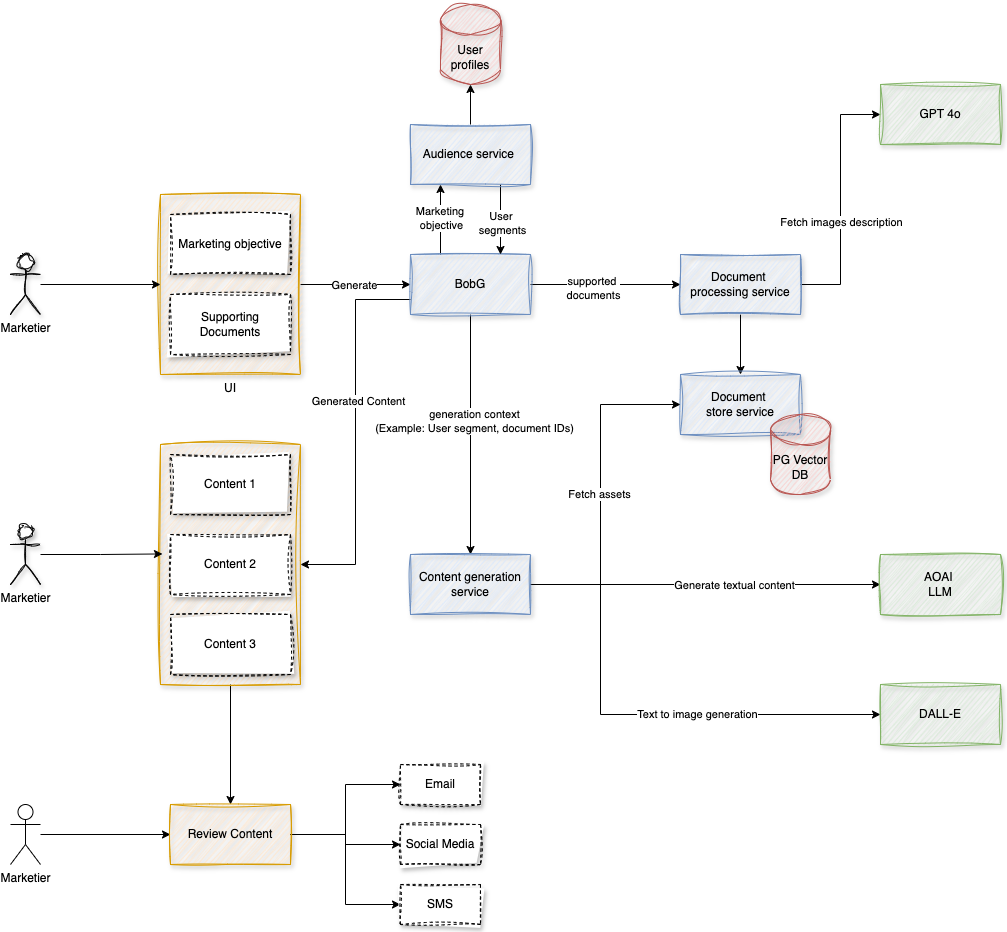

The diagram above was exported from draw.io. Its source (the exported page's mxGraphModel, read from the mxfile embedded in the PNG):
<mxGraphModel dx="1306" dy="1579" grid="1" gridSize="10" guides="1" tooltips="1" connect="1" arrows="1" fold="1" page="1" pageScale="1" pageWidth="1100" pageHeight="850" math="0" shadow="0">
  <root>
    <mxCell id="0" />
    <mxCell id="1" parent="0" />
    <mxCell id="d6W1ZUPJhQGqqKw4U9vN-11" style="edgeStyle=orthogonalEdgeStyle;rounded=0;orthogonalLoop=1;jettySize=auto;html=1;entryX=0;entryY=0.5;entryDx=0;entryDy=0;" edge="1" parent="1" source="d6W1ZUPJhQGqqKw4U9vN-1" target="d6W1ZUPJhQGqqKw4U9vN-10">
      <mxGeometry relative="1" as="geometry" />
    </mxCell>
    <mxCell id="d6W1ZUPJhQGqqKw4U9vN-50" value="Generate" style="edgeLabel;html=1;align=center;verticalAlign=middle;resizable=0;points=[];" vertex="1" connectable="0" parent="d6W1ZUPJhQGqqKw4U9vN-11">
      <mxGeometry x="-0.0364" y="1" relative="1" as="geometry">
        <mxPoint y="1" as="offset" />
      </mxGeometry>
    </mxCell>
    <mxCell id="d6W1ZUPJhQGqqKw4U9vN-1" value="UI" style="rounded=0;whiteSpace=wrap;html=1;labelPosition=center;verticalLabelPosition=bottom;align=center;verticalAlign=top;fillColor=#ffe6cc;strokeColor=#d79b00;sketch=1;curveFitting=1;jiggle=2;shadow=1;" vertex="1" parent="1">
      <mxGeometry x="240" y="110" width="140" height="180" as="geometry" />
    </mxCell>
    <mxCell id="d6W1ZUPJhQGqqKw4U9vN-7" style="edgeStyle=orthogonalEdgeStyle;rounded=0;orthogonalLoop=1;jettySize=auto;html=1;entryX=0;entryY=0.5;entryDx=0;entryDy=0;" edge="1" parent="1" source="d6W1ZUPJhQGqqKw4U9vN-2" target="d6W1ZUPJhQGqqKw4U9vN-1">
      <mxGeometry relative="1" as="geometry" />
    </mxCell>
    <mxCell id="d6W1ZUPJhQGqqKw4U9vN-2" value="Marketier" style="shape=umlActor;verticalLabelPosition=bottom;verticalAlign=top;html=1;outlineConnect=0;shadow=1;sketch=1;curveFitting=1;jiggle=2;" vertex="1" parent="1">
      <mxGeometry x="90" y="170" width="30" height="60" as="geometry" />
    </mxCell>
    <mxCell id="d6W1ZUPJhQGqqKw4U9vN-5" value="Marketing objective" style="rounded=0;whiteSpace=wrap;html=1;dashed=1;sketch=1;curveFitting=1;jiggle=2;shadow=1;" vertex="1" parent="1">
      <mxGeometry x="250" y="130" width="120" height="60" as="geometry" />
    </mxCell>
    <mxCell id="d6W1ZUPJhQGqqKw4U9vN-6" value="Supporting Documents" style="rounded=0;whiteSpace=wrap;html=1;dashed=1;sketch=1;curveFitting=1;jiggle=2;shadow=1;" vertex="1" parent="1">
      <mxGeometry x="250" y="210" width="120" height="60" as="geometry" />
    </mxCell>
    <mxCell id="d6W1ZUPJhQGqqKw4U9vN-17" style="edgeStyle=orthogonalEdgeStyle;rounded=0;orthogonalLoop=1;jettySize=auto;html=1;exitX=0.25;exitY=0;exitDx=0;exitDy=0;entryX=0.25;entryY=1;entryDx=0;entryDy=0;" edge="1" parent="1" source="d6W1ZUPJhQGqqKw4U9vN-10" target="d6W1ZUPJhQGqqKw4U9vN-12">
      <mxGeometry relative="1" as="geometry" />
    </mxCell>
    <mxCell id="d6W1ZUPJhQGqqKw4U9vN-19" value="Marketing&amp;nbsp;&lt;br&gt;objective" style="edgeLabel;html=1;align=center;verticalAlign=middle;resizable=0;points=[];" vertex="1" connectable="0" parent="d6W1ZUPJhQGqqKw4U9vN-17">
      <mxGeometry x="0.0571" relative="1" as="geometry">
        <mxPoint as="offset" />
      </mxGeometry>
    </mxCell>
    <mxCell id="d6W1ZUPJhQGqqKw4U9vN-21" style="edgeStyle=orthogonalEdgeStyle;rounded=0;orthogonalLoop=1;jettySize=auto;html=1;entryX=0;entryY=0.5;entryDx=0;entryDy=0;" edge="1" parent="1" source="d6W1ZUPJhQGqqKw4U9vN-10" target="d6W1ZUPJhQGqqKw4U9vN-20">
      <mxGeometry relative="1" as="geometry" />
    </mxCell>
    <mxCell id="d6W1ZUPJhQGqqKw4U9vN-22" value="supported&amp;nbsp;&lt;div&gt;documents&lt;/div&gt;" style="edgeLabel;html=1;align=center;verticalAlign=middle;resizable=0;points=[];" vertex="1" connectable="0" parent="d6W1ZUPJhQGqqKw4U9vN-21">
      <mxGeometry x="-0.1667" y="-2" relative="1" as="geometry">
        <mxPoint y="1" as="offset" />
      </mxGeometry>
    </mxCell>
    <mxCell id="d6W1ZUPJhQGqqKw4U9vN-32" style="edgeStyle=orthogonalEdgeStyle;rounded=0;orthogonalLoop=1;jettySize=auto;html=1;entryX=0.5;entryY=0;entryDx=0;entryDy=0;" edge="1" parent="1" source="d6W1ZUPJhQGqqKw4U9vN-10" target="d6W1ZUPJhQGqqKw4U9vN-31">
      <mxGeometry relative="1" as="geometry" />
    </mxCell>
    <mxCell id="d6W1ZUPJhQGqqKw4U9vN-42" value="generation context&lt;div&gt;(Example: User segment, document IDs)&lt;/div&gt;" style="edgeLabel;html=1;align=center;verticalAlign=middle;resizable=0;points=[];" vertex="1" connectable="0" parent="d6W1ZUPJhQGqqKw4U9vN-32">
      <mxGeometry x="-0.1208" y="3" relative="1" as="geometry">
        <mxPoint as="offset" />
      </mxGeometry>
    </mxCell>
    <mxCell id="d6W1ZUPJhQGqqKw4U9vN-48" style="edgeStyle=orthogonalEdgeStyle;rounded=0;orthogonalLoop=1;jettySize=auto;html=1;exitX=0;exitY=0.75;exitDx=0;exitDy=0;entryX=1;entryY=0.5;entryDx=0;entryDy=0;" edge="1" parent="1" source="d6W1ZUPJhQGqqKw4U9vN-10" target="d6W1ZUPJhQGqqKw4U9vN-43">
      <mxGeometry relative="1" as="geometry" />
    </mxCell>
    <mxCell id="d6W1ZUPJhQGqqKw4U9vN-51" value="Generated Content" style="edgeLabel;html=1;align=center;verticalAlign=middle;resizable=0;points=[];" vertex="1" connectable="0" parent="d6W1ZUPJhQGqqKw4U9vN-48">
      <mxGeometry x="-0.1707" y="2" relative="1" as="geometry">
        <mxPoint y="1" as="offset" />
      </mxGeometry>
    </mxCell>
    <mxCell id="d6W1ZUPJhQGqqKw4U9vN-10" value="BobG" style="rounded=0;whiteSpace=wrap;html=1;fillColor=#dae8fc;strokeColor=#6c8ebf;sketch=1;curveFitting=1;jiggle=2;shadow=1;" vertex="1" parent="1">
      <mxGeometry x="490" y="170" width="120" height="60" as="geometry" />
    </mxCell>
    <mxCell id="d6W1ZUPJhQGqqKw4U9vN-16" style="edgeStyle=orthogonalEdgeStyle;rounded=0;orthogonalLoop=1;jettySize=auto;html=1;exitX=0.75;exitY=1;exitDx=0;exitDy=0;entryX=0.75;entryY=0;entryDx=0;entryDy=0;" edge="1" parent="1" source="d6W1ZUPJhQGqqKw4U9vN-12" target="d6W1ZUPJhQGqqKw4U9vN-10">
      <mxGeometry relative="1" as="geometry" />
    </mxCell>
    <mxCell id="d6W1ZUPJhQGqqKw4U9vN-18" value="User&amp;nbsp;&lt;div&gt;segments&lt;/div&gt;" style="edgeLabel;html=1;align=center;verticalAlign=middle;resizable=0;points=[];" vertex="1" connectable="0" parent="d6W1ZUPJhQGqqKw4U9vN-16">
      <mxGeometry x="0.0857" y="1" relative="1" as="geometry">
        <mxPoint as="offset" />
      </mxGeometry>
    </mxCell>
    <mxCell id="d6W1ZUPJhQGqqKw4U9vN-12" value="Audience service&amp;nbsp;" style="rounded=0;whiteSpace=wrap;html=1;fillColor=#dae8fc;strokeColor=#6c8ebf;sketch=1;curveFitting=1;jiggle=2;shadow=1;" vertex="1" parent="1">
      <mxGeometry x="490" y="40" width="120" height="60" as="geometry" />
    </mxCell>
    <mxCell id="d6W1ZUPJhQGqqKw4U9vN-14" value="User profiles" style="shape=cylinder3;whiteSpace=wrap;html=1;boundedLbl=1;backgroundOutline=1;size=15;fillColor=#f8cecc;strokeColor=#b85450;sketch=1;curveFitting=1;jiggle=2;shadow=1;" vertex="1" parent="1">
      <mxGeometry x="520" y="-80" width="60" height="80" as="geometry" />
    </mxCell>
    <mxCell id="d6W1ZUPJhQGqqKw4U9vN-15" style="edgeStyle=orthogonalEdgeStyle;rounded=0;orthogonalLoop=1;jettySize=auto;html=1;entryX=0.5;entryY=1;entryDx=0;entryDy=0;entryPerimeter=0;" edge="1" parent="1" source="d6W1ZUPJhQGqqKw4U9vN-12" target="d6W1ZUPJhQGqqKw4U9vN-14">
      <mxGeometry relative="1" as="geometry" />
    </mxCell>
    <mxCell id="d6W1ZUPJhQGqqKw4U9vN-24" style="edgeStyle=orthogonalEdgeStyle;rounded=0;orthogonalLoop=1;jettySize=auto;html=1;entryX=0;entryY=0.5;entryDx=0;entryDy=0;startArrow=none;startFill=0;" edge="1" parent="1" source="d6W1ZUPJhQGqqKw4U9vN-20" target="d6W1ZUPJhQGqqKw4U9vN-23">
      <mxGeometry relative="1" as="geometry" />
    </mxCell>
    <mxCell id="d6W1ZUPJhQGqqKw4U9vN-25" value="Fetch images description" style="edgeLabel;html=1;align=center;verticalAlign=middle;resizable=0;points=[];" vertex="1" connectable="0" parent="d6W1ZUPJhQGqqKw4U9vN-24">
      <mxGeometry x="-0.1708" relative="1" as="geometry">
        <mxPoint y="1" as="offset" />
      </mxGeometry>
    </mxCell>
    <mxCell id="d6W1ZUPJhQGqqKw4U9vN-28" style="edgeStyle=orthogonalEdgeStyle;rounded=0;orthogonalLoop=1;jettySize=auto;html=1;entryX=0.5;entryY=0;entryDx=0;entryDy=0;" edge="1" parent="1" source="d6W1ZUPJhQGqqKw4U9vN-20" target="d6W1ZUPJhQGqqKw4U9vN-27">
      <mxGeometry relative="1" as="geometry" />
    </mxCell>
    <mxCell id="d6W1ZUPJhQGqqKw4U9vN-20" value="Document&amp;nbsp;&lt;div&gt;processing service&lt;/div&gt;" style="rounded=0;whiteSpace=wrap;html=1;fillColor=#dae8fc;strokeColor=#6c8ebf;sketch=1;curveFitting=1;jiggle=2;shadow=1;" vertex="1" parent="1">
      <mxGeometry x="760" y="170" width="120" height="60" as="geometry" />
    </mxCell>
    <mxCell id="d6W1ZUPJhQGqqKw4U9vN-23" value="GPT 4o" style="rounded=0;whiteSpace=wrap;html=1;fillColor=#d5e8d4;strokeColor=#82b366;sketch=1;curveFitting=1;jiggle=2;shadow=1;" vertex="1" parent="1">
      <mxGeometry x="960" width="120" height="60" as="geometry" />
    </mxCell>
    <mxCell id="d6W1ZUPJhQGqqKw4U9vN-27" value="Document&amp;nbsp;&lt;div&gt;store service&lt;/div&gt;" style="rounded=0;whiteSpace=wrap;html=1;fillColor=#dae8fc;strokeColor=#6c8ebf;sketch=1;curveFitting=1;jiggle=2;shadow=1;" vertex="1" parent="1">
      <mxGeometry x="760" y="290" width="120" height="60" as="geometry" />
    </mxCell>
    <mxCell id="d6W1ZUPJhQGqqKw4U9vN-29" value="PG Vector DB" style="shape=cylinder3;whiteSpace=wrap;html=1;boundedLbl=1;backgroundOutline=1;size=15;fillColor=#f8cecc;strokeColor=#b85450;sketch=1;curveFitting=1;jiggle=2;shadow=1;" vertex="1" parent="1">
      <mxGeometry x="850" y="330" width="60" height="80" as="geometry" />
    </mxCell>
    <mxCell id="d6W1ZUPJhQGqqKw4U9vN-33" style="edgeStyle=orthogonalEdgeStyle;rounded=0;orthogonalLoop=1;jettySize=auto;html=1;entryX=0;entryY=0.5;entryDx=0;entryDy=0;" edge="1" parent="1" source="d6W1ZUPJhQGqqKw4U9vN-31" target="d6W1ZUPJhQGqqKw4U9vN-27">
      <mxGeometry relative="1" as="geometry">
        <Array as="points">
          <mxPoint x="680" y="500" />
          <mxPoint x="680" y="320" />
        </Array>
      </mxGeometry>
    </mxCell>
    <mxCell id="d6W1ZUPJhQGqqKw4U9vN-34" value="Fetch assets" style="edgeLabel;html=1;align=center;verticalAlign=middle;resizable=0;points=[];" vertex="1" connectable="0" parent="d6W1ZUPJhQGqqKw4U9vN-33">
      <mxGeometry x="-0.0212" y="2" relative="1" as="geometry">
        <mxPoint y="1" as="offset" />
      </mxGeometry>
    </mxCell>
    <mxCell id="d6W1ZUPJhQGqqKw4U9vN-36" style="edgeStyle=orthogonalEdgeStyle;rounded=0;orthogonalLoop=1;jettySize=auto;html=1;entryX=0;entryY=0.5;entryDx=0;entryDy=0;" edge="1" parent="1" source="d6W1ZUPJhQGqqKw4U9vN-31" target="d6W1ZUPJhQGqqKw4U9vN-35">
      <mxGeometry relative="1" as="geometry" />
    </mxCell>
    <mxCell id="d6W1ZUPJhQGqqKw4U9vN-37" value="Generate textual content" style="edgeLabel;html=1;align=center;verticalAlign=middle;resizable=0;points=[];" vertex="1" connectable="0" parent="d6W1ZUPJhQGqqKw4U9vN-36">
      <mxGeometry x="0.16" y="1" relative="1" as="geometry">
        <mxPoint y="1" as="offset" />
      </mxGeometry>
    </mxCell>
    <mxCell id="d6W1ZUPJhQGqqKw4U9vN-39" style="edgeStyle=orthogonalEdgeStyle;rounded=0;orthogonalLoop=1;jettySize=auto;html=1;entryX=0;entryY=0.5;entryDx=0;entryDy=0;" edge="1" parent="1" source="d6W1ZUPJhQGqqKw4U9vN-31" target="d6W1ZUPJhQGqqKw4U9vN-38">
      <mxGeometry relative="1" as="geometry">
        <Array as="points">
          <mxPoint x="680" y="500" />
          <mxPoint x="680" y="630" />
        </Array>
      </mxGeometry>
    </mxCell>
    <mxCell id="d6W1ZUPJhQGqqKw4U9vN-40" value="Text to image generation" style="edgeLabel;html=1;align=center;verticalAlign=middle;resizable=0;points=[];" vertex="1" connectable="0" parent="d6W1ZUPJhQGqqKw4U9vN-39">
      <mxGeometry x="0.2333" y="2" relative="1" as="geometry">
        <mxPoint y="1" as="offset" />
      </mxGeometry>
    </mxCell>
    <mxCell id="d6W1ZUPJhQGqqKw4U9vN-31" value="Content generation service" style="rounded=0;whiteSpace=wrap;html=1;fillColor=#dae8fc;strokeColor=#6c8ebf;sketch=1;curveFitting=1;jiggle=2;shadow=1;" vertex="1" parent="1">
      <mxGeometry x="490" y="470" width="120" height="60" as="geometry" />
    </mxCell>
    <mxCell id="d6W1ZUPJhQGqqKw4U9vN-35" value="AOAI&amp;nbsp;&lt;br&gt;LLM" style="rounded=0;whiteSpace=wrap;html=1;fillColor=#d5e8d4;strokeColor=#82b366;sketch=1;curveFitting=1;jiggle=2;shadow=1;" vertex="1" parent="1">
      <mxGeometry x="960" y="470" width="120" height="60" as="geometry" />
    </mxCell>
    <mxCell id="d6W1ZUPJhQGqqKw4U9vN-38" value="DALL-E" style="rounded=0;whiteSpace=wrap;html=1;fillColor=#d5e8d4;strokeColor=#82b366;sketch=1;curveFitting=1;jiggle=2;shadow=1;" vertex="1" parent="1">
      <mxGeometry x="960" y="600" width="120" height="60" as="geometry" />
    </mxCell>
    <mxCell id="d6W1ZUPJhQGqqKw4U9vN-61" style="edgeStyle=orthogonalEdgeStyle;rounded=0;orthogonalLoop=1;jettySize=auto;html=1;" edge="1" parent="1" source="d6W1ZUPJhQGqqKw4U9vN-43" target="d6W1ZUPJhQGqqKw4U9vN-60">
      <mxGeometry relative="1" as="geometry" />
    </mxCell>
    <mxCell id="d6W1ZUPJhQGqqKw4U9vN-43" value="" style="rounded=0;whiteSpace=wrap;html=1;fillColor=#ffe6cc;strokeColor=#d79b00;sketch=1;curveFitting=1;jiggle=2;shadow=1;" vertex="1" parent="1">
      <mxGeometry x="240" y="360" width="140" height="240" as="geometry" />
    </mxCell>
    <mxCell id="d6W1ZUPJhQGqqKw4U9vN-44" value="Content 1" style="rounded=0;whiteSpace=wrap;html=1;sketch=1;curveFitting=1;jiggle=2;shadow=1;dashed=1;" vertex="1" parent="1">
      <mxGeometry x="250" y="370" width="120" height="60" as="geometry" />
    </mxCell>
    <mxCell id="d6W1ZUPJhQGqqKw4U9vN-45" value="Content 2" style="rounded=0;whiteSpace=wrap;html=1;sketch=1;curveFitting=1;jiggle=2;shadow=1;dashed=1;" vertex="1" parent="1">
      <mxGeometry x="250" y="450" width="120" height="60" as="geometry" />
    </mxCell>
    <mxCell id="d6W1ZUPJhQGqqKw4U9vN-46" value="Content 3" style="rounded=0;whiteSpace=wrap;html=1;sketch=1;curveFitting=1;jiggle=2;shadow=1;dashed=1;" vertex="1" parent="1">
      <mxGeometry x="250" y="530" width="120" height="60" as="geometry" />
    </mxCell>
    <mxCell id="d6W1ZUPJhQGqqKw4U9vN-54" value="Marketier" style="shape=umlActor;verticalLabelPosition=bottom;verticalAlign=top;html=1;outlineConnect=0;shadow=1;sketch=1;curveFitting=1;jiggle=2;" vertex="1" parent="1">
      <mxGeometry x="90" y="440" width="30" height="60" as="geometry" />
    </mxCell>
    <mxCell id="d6W1ZUPJhQGqqKw4U9vN-56" style="edgeStyle=orthogonalEdgeStyle;rounded=0;orthogonalLoop=1;jettySize=auto;html=1;entryX=0.014;entryY=0.456;entryDx=0;entryDy=0;entryPerimeter=0;" edge="1" parent="1" source="d6W1ZUPJhQGqqKw4U9vN-54" target="d6W1ZUPJhQGqqKw4U9vN-43">
      <mxGeometry relative="1" as="geometry" />
    </mxCell>
    <mxCell id="d6W1ZUPJhQGqqKw4U9vN-62" style="edgeStyle=orthogonalEdgeStyle;rounded=0;orthogonalLoop=1;jettySize=auto;html=1;entryX=0;entryY=0.5;entryDx=0;entryDy=0;" edge="1" parent="1" source="d6W1ZUPJhQGqqKw4U9vN-57" target="d6W1ZUPJhQGqqKw4U9vN-60">
      <mxGeometry relative="1" as="geometry" />
    </mxCell>
    <mxCell id="d6W1ZUPJhQGqqKw4U9vN-57" value="Marketier" style="shape=umlActor;verticalLabelPosition=bottom;verticalAlign=top;html=1;outlineConnect=0;" vertex="1" parent="1">
      <mxGeometry x="90" y="720" width="30" height="60" as="geometry" />
    </mxCell>
    <mxCell id="d6W1ZUPJhQGqqKw4U9vN-75" style="edgeStyle=orthogonalEdgeStyle;rounded=0;orthogonalLoop=1;jettySize=auto;html=1;entryX=0;entryY=0.5;entryDx=0;entryDy=0;" edge="1" parent="1" source="d6W1ZUPJhQGqqKw4U9vN-60" target="d6W1ZUPJhQGqqKw4U9vN-72">
      <mxGeometry relative="1" as="geometry" />
    </mxCell>
    <mxCell id="d6W1ZUPJhQGqqKw4U9vN-76" style="edgeStyle=orthogonalEdgeStyle;rounded=0;orthogonalLoop=1;jettySize=auto;html=1;entryX=0;entryY=0.5;entryDx=0;entryDy=0;" edge="1" parent="1" source="d6W1ZUPJhQGqqKw4U9vN-60" target="d6W1ZUPJhQGqqKw4U9vN-73">
      <mxGeometry relative="1" as="geometry" />
    </mxCell>
    <mxCell id="d6W1ZUPJhQGqqKw4U9vN-77" style="edgeStyle=orthogonalEdgeStyle;rounded=0;orthogonalLoop=1;jettySize=auto;html=1;entryX=0;entryY=0.5;entryDx=0;entryDy=0;" edge="1" parent="1" source="d6W1ZUPJhQGqqKw4U9vN-60" target="d6W1ZUPJhQGqqKw4U9vN-74">
      <mxGeometry relative="1" as="geometry" />
    </mxCell>
    <mxCell id="d6W1ZUPJhQGqqKw4U9vN-60" value="Review Content" style="rounded=0;whiteSpace=wrap;html=1;fillColor=#ffe6cc;strokeColor=#d79b00;sketch=1;curveFitting=1;jiggle=2;shadow=1;" vertex="1" parent="1">
      <mxGeometry x="250" y="720" width="120" height="60" as="geometry" />
    </mxCell>
    <mxCell id="d6W1ZUPJhQGqqKw4U9vN-72" value="Email" style="rounded=0;whiteSpace=wrap;html=1;sketch=1;curveFitting=1;jiggle=2;shadow=1;dashed=1;" vertex="1" parent="1">
      <mxGeometry x="480" y="680" width="80" height="40" as="geometry" />
    </mxCell>
    <mxCell id="d6W1ZUPJhQGqqKw4U9vN-73" value="Social Media" style="rounded=0;whiteSpace=wrap;html=1;sketch=1;curveFitting=1;jiggle=2;shadow=1;dashed=1;" vertex="1" parent="1">
      <mxGeometry x="480" y="740" width="80" height="40" as="geometry" />
    </mxCell>
    <mxCell id="d6W1ZUPJhQGqqKw4U9vN-74" value="SMS" style="rounded=0;whiteSpace=wrap;html=1;sketch=1;curveFitting=1;jiggle=2;shadow=1;dashed=1;" vertex="1" parent="1">
      <mxGeometry x="480" y="800" width="80" height="40" as="geometry" />
    </mxCell>
  </root>
</mxGraphModel>